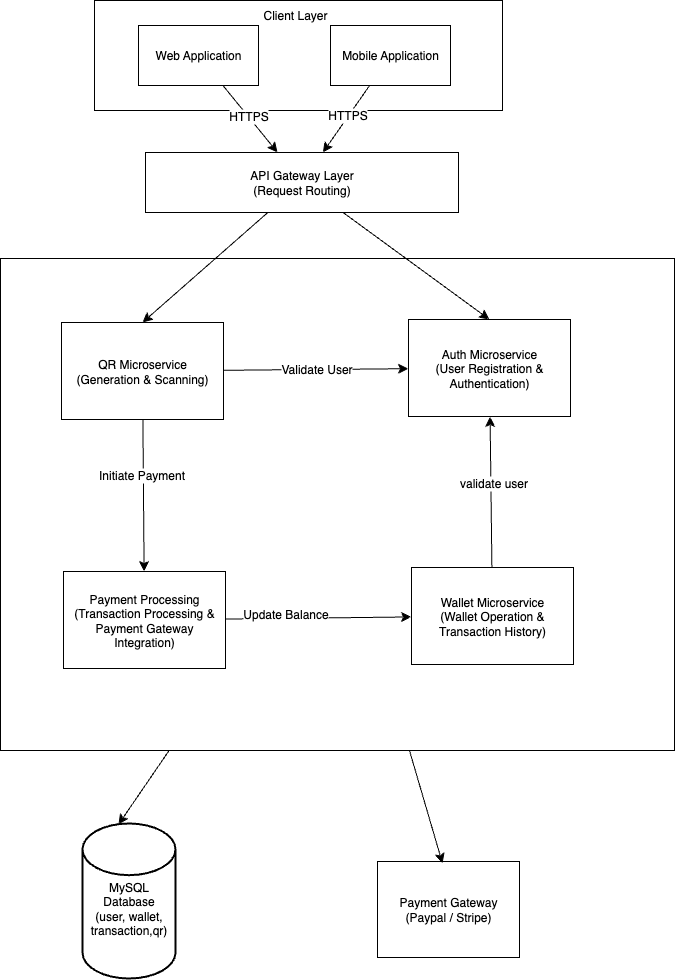

The diagram above was exported from draw.io. Its source (the exported page's mxGraphModel, read from the mxfile embedded in the PNG):
<mxGraphModel dx="1215" dy="1119" grid="0" gridSize="10" guides="1" tooltips="1" connect="1" arrows="1" fold="1" page="0" pageScale="1" pageWidth="827" pageHeight="1169" math="0" shadow="0">
  <root>
    <mxCell id="0" />
    <mxCell id="1" parent="0" />
    <mxCell id="ap17TIMc31kOQSTIc3Hv-2" value="" style="rounded=0;whiteSpace=wrap;html=1;" vertex="1" parent="1">
      <mxGeometry x="186" y="-5" width="408" height="110" as="geometry" />
    </mxCell>
    <mxCell id="ap17TIMc31kOQSTIc3Hv-5" value="" style="edgeStyle=none;curved=1;rounded=0;orthogonalLoop=1;jettySize=auto;html=1;fontSize=12;startSize=8;endSize=8;" edge="1" parent="1" source="Ui6cMbapecFXBk-LQwOm-1" target="ap17TIMc31kOQSTIc3Hv-3">
      <mxGeometry relative="1" as="geometry" />
    </mxCell>
    <mxCell id="ap17TIMc31kOQSTIc3Hv-7" value="HTTPS" style="edgeLabel;html=1;align=center;verticalAlign=middle;resizable=0;points=[];fontSize=12;" vertex="1" connectable="0" parent="ap17TIMc31kOQSTIc3Hv-5">
      <mxGeometry x="-0.103" relative="1" as="geometry">
        <mxPoint as="offset" />
      </mxGeometry>
    </mxCell>
    <mxCell id="Ui6cMbapecFXBk-LQwOm-1" value="Web Application" style="rounded=0;whiteSpace=wrap;html=1;" parent="1" vertex="1">
      <mxGeometry x="230" y="20" width="120" height="60" as="geometry" />
    </mxCell>
    <mxCell id="ap17TIMc31kOQSTIc3Hv-6" value="" style="edgeStyle=none;curved=1;rounded=0;orthogonalLoop=1;jettySize=auto;html=1;fontSize=12;startSize=8;endSize=8;" edge="1" parent="1" source="ap17TIMc31kOQSTIc3Hv-1" target="ap17TIMc31kOQSTIc3Hv-3">
      <mxGeometry relative="1" as="geometry" />
    </mxCell>
    <mxCell id="ap17TIMc31kOQSTIc3Hv-8" value="HTTPS" style="edgeLabel;html=1;align=center;verticalAlign=middle;resizable=0;points=[];fontSize=12;" vertex="1" connectable="0" parent="ap17TIMc31kOQSTIc3Hv-6">
      <mxGeometry x="-0.1079" y="-2" relative="1" as="geometry">
        <mxPoint y="1" as="offset" />
      </mxGeometry>
    </mxCell>
    <mxCell id="ap17TIMc31kOQSTIc3Hv-1" value="Mobile Application" style="rounded=0;whiteSpace=wrap;html=1;" vertex="1" parent="1">
      <mxGeometry x="422" y="20" width="120" height="60" as="geometry" />
    </mxCell>
    <mxCell id="ap17TIMc31kOQSTIc3Hv-3" value="API Gateway Layer&lt;br&gt;(Request Routing)" style="rounded=0;whiteSpace=wrap;html=1;" vertex="1" parent="1">
      <mxGeometry x="237" y="147" width="313" height="60" as="geometry" />
    </mxCell>
    <mxCell id="ap17TIMc31kOQSTIc3Hv-9" value="Client Layer" style="text;html=1;align=center;verticalAlign=middle;whiteSpace=wrap;rounded=0;" vertex="1" parent="1">
      <mxGeometry x="346" y="-5" width="82" height="30" as="geometry" />
    </mxCell>
    <mxCell id="ap17TIMc31kOQSTIc3Hv-25" style="edgeStyle=none;curved=1;rounded=0;orthogonalLoop=1;jettySize=auto;html=1;fontSize=12;startSize=8;endSize=8;entryX=0.387;entryY=0.006;entryDx=0;entryDy=0;entryPerimeter=0;" edge="1" parent="1" source="ap17TIMc31kOQSTIc3Hv-10" target="ap17TIMc31kOQSTIc3Hv-24">
      <mxGeometry relative="1" as="geometry" />
    </mxCell>
    <mxCell id="ap17TIMc31kOQSTIc3Hv-10" value="" style="rounded=0;whiteSpace=wrap;html=1;" vertex="1" parent="1">
      <mxGeometry x="92" y="253" width="674" height="492" as="geometry" />
    </mxCell>
    <mxCell id="ap17TIMc31kOQSTIc3Hv-15" value="Validate User" style="edgeStyle=none;curved=1;rounded=0;orthogonalLoop=1;jettySize=auto;html=1;fontSize=12;startSize=8;endSize=8;" edge="1" parent="1" source="ap17TIMc31kOQSTIc3Hv-11" target="ap17TIMc31kOQSTIc3Hv-14">
      <mxGeometry relative="1" as="geometry" />
    </mxCell>
    <mxCell id="ap17TIMc31kOQSTIc3Hv-16" value="" style="edgeStyle=none;curved=1;rounded=0;orthogonalLoop=1;jettySize=auto;html=1;fontSize=12;startSize=8;endSize=8;" edge="1" parent="1" source="ap17TIMc31kOQSTIc3Hv-11" target="ap17TIMc31kOQSTIc3Hv-12">
      <mxGeometry relative="1" as="geometry" />
    </mxCell>
    <mxCell id="ap17TIMc31kOQSTIc3Hv-17" value="Initiate Payment" style="edgeLabel;html=1;align=center;verticalAlign=middle;resizable=0;points=[];fontSize=12;" vertex="1" connectable="0" parent="ap17TIMc31kOQSTIc3Hv-16">
      <mxGeometry x="-0.2817" y="-2" relative="1" as="geometry">
        <mxPoint as="offset" />
      </mxGeometry>
    </mxCell>
    <mxCell id="ap17TIMc31kOQSTIc3Hv-11" value="QR Microservice&lt;br&gt;(Generation &amp;amp; Scanning)" style="rounded=0;whiteSpace=wrap;html=1;" vertex="1" parent="1">
      <mxGeometry x="153" y="317" width="162" height="97" as="geometry" />
    </mxCell>
    <mxCell id="ap17TIMc31kOQSTIc3Hv-18" value="" style="edgeStyle=none;curved=1;rounded=0;orthogonalLoop=1;jettySize=auto;html=1;fontSize=12;startSize=8;endSize=8;" edge="1" parent="1" source="ap17TIMc31kOQSTIc3Hv-12" target="ap17TIMc31kOQSTIc3Hv-13">
      <mxGeometry relative="1" as="geometry" />
    </mxCell>
    <mxCell id="ap17TIMc31kOQSTIc3Hv-19" value="Update Balance" style="edgeLabel;html=1;align=center;verticalAlign=middle;resizable=0;points=[];fontSize=12;" vertex="1" connectable="0" parent="ap17TIMc31kOQSTIc3Hv-18">
      <mxGeometry x="-0.356" y="4" relative="1" as="geometry">
        <mxPoint as="offset" />
      </mxGeometry>
    </mxCell>
    <mxCell id="ap17TIMc31kOQSTIc3Hv-12" value="Payment Processing&lt;br&gt;(Transaction Processing &amp;amp; Payment Gateway Integration)" style="rounded=0;whiteSpace=wrap;html=1;" vertex="1" parent="1">
      <mxGeometry x="155" y="566" width="162" height="97" as="geometry" />
    </mxCell>
    <mxCell id="ap17TIMc31kOQSTIc3Hv-22" value="" style="edgeStyle=none;curved=1;rounded=0;orthogonalLoop=1;jettySize=auto;html=1;fontSize=12;startSize=8;endSize=8;" edge="1" parent="1" source="ap17TIMc31kOQSTIc3Hv-13" target="ap17TIMc31kOQSTIc3Hv-14">
      <mxGeometry relative="1" as="geometry" />
    </mxCell>
    <mxCell id="ap17TIMc31kOQSTIc3Hv-23" value="validate user" style="edgeLabel;html=1;align=center;verticalAlign=middle;resizable=0;points=[];fontSize=12;" vertex="1" connectable="0" parent="ap17TIMc31kOQSTIc3Hv-22">
      <mxGeometry x="0.106" y="-2" relative="1" as="geometry">
        <mxPoint as="offset" />
      </mxGeometry>
    </mxCell>
    <mxCell id="ap17TIMc31kOQSTIc3Hv-13" value="Wallet Microservice&lt;br&gt;(Wallet Operation &amp;amp; Transaction History)" style="rounded=0;whiteSpace=wrap;html=1;" vertex="1" parent="1">
      <mxGeometry x="503" y="562" width="162" height="97" as="geometry" />
    </mxCell>
    <mxCell id="ap17TIMc31kOQSTIc3Hv-14" value="Auth Microservice&lt;br&gt;(User Registration &amp;amp; Authentication)" style="rounded=0;whiteSpace=wrap;html=1;" vertex="1" parent="1">
      <mxGeometry x="500" y="314" width="162" height="97" as="geometry" />
    </mxCell>
    <mxCell id="ap17TIMc31kOQSTIc3Hv-21" style="edgeStyle=none;curved=1;rounded=0;orthogonalLoop=1;jettySize=auto;html=1;entryX=0.5;entryY=0;entryDx=0;entryDy=0;fontSize=12;startSize=8;endSize=8;" edge="1" parent="1" source="ap17TIMc31kOQSTIc3Hv-3" target="ap17TIMc31kOQSTIc3Hv-14">
      <mxGeometry relative="1" as="geometry" />
    </mxCell>
    <mxCell id="ap17TIMc31kOQSTIc3Hv-20" value="" style="edgeStyle=none;curved=1;rounded=0;orthogonalLoop=1;jettySize=auto;html=1;fontSize=12;startSize=8;endSize=8;entryX=0.5;entryY=0;entryDx=0;entryDy=0;" edge="1" parent="1" source="ap17TIMc31kOQSTIc3Hv-3" target="ap17TIMc31kOQSTIc3Hv-11">
      <mxGeometry relative="1" as="geometry" />
    </mxCell>
    <mxCell id="ap17TIMc31kOQSTIc3Hv-24" value="&lt;br&gt;MySQL Database&lt;br&gt;(user, wallet, transaction,qr)" style="strokeWidth=2;html=1;shape=mxgraph.flowchart.database;whiteSpace=wrap;" vertex="1" parent="1">
      <mxGeometry x="174" y="818" width="93" height="155" as="geometry" />
    </mxCell>
    <mxCell id="ap17TIMc31kOQSTIc3Hv-26" value="Payment Gateway&lt;br&gt;(Paypal / Stripe)" style="rounded=0;whiteSpace=wrap;html=1;" vertex="1" parent="1">
      <mxGeometry x="469" y="856" width="142" height="96" as="geometry" />
    </mxCell>
    <mxCell id="ap17TIMc31kOQSTIc3Hv-27" style="edgeStyle=none;curved=1;rounded=0;orthogonalLoop=1;jettySize=auto;html=1;entryX=0.458;entryY=0.021;entryDx=0;entryDy=0;entryPerimeter=0;fontSize=12;startSize=8;endSize=8;" edge="1" parent="1" source="ap17TIMc31kOQSTIc3Hv-10" target="ap17TIMc31kOQSTIc3Hv-26">
      <mxGeometry relative="1" as="geometry" />
    </mxCell>
  </root>
</mxGraphModel>